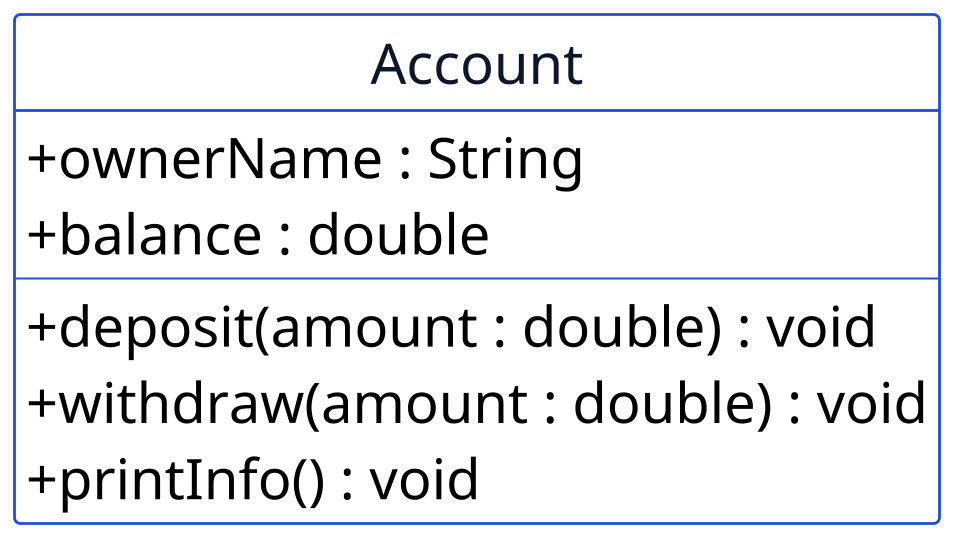

The diagram above was rendered by PlantUML. Its source (embedded in the PNG):
@startuml p02-account
scale 2
!include _common.iuml
hide circle
hide empty members

class Account {
  + ownerName : String
  + balance : double
  --
  + deposit(amount : double) : void
  + withdraw(amount : double) : void
  + printInfo() : void
}
@enduml